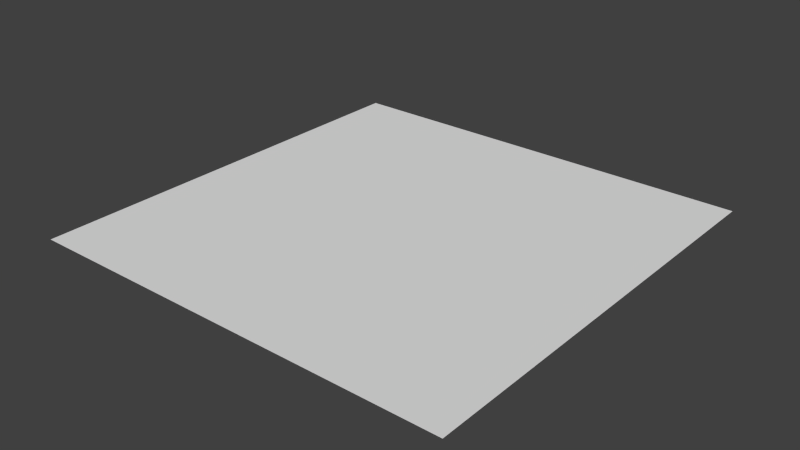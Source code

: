 # Source: GenericTile.blend  (saved by Blender 2.73.0; exported with 4.5.12 LTS)
import bpy
from mathutils import Matrix  # noqa: F401  (used for matrix-valued properties, if any)

bpy.ops.wm.read_factory_settings(use_empty=True)
scene = bpy.context.scene
scene.name = 'Scene'

# ---- collections
col_collection_1 = bpy.data.collections.new('Collection 1'); scene.collection.children.link(col_collection_1)

# ---- world
world_world = bpy.data.worlds.new('World'); scene.world = world_world
world_world.color = (0.05088, 0.05088, 0.05088)
world_world.use_sun_shadow = False
world_world.sun_shadow_jitter_overblur = 0.0
world_world.cycles.sampling_method = 'MANUAL'
world_world.cycles.sample_map_resolution = 256

# ---- meshes
me_plane = bpy.data.meshes.new('Plane')
me_plane.from_pydata([(-1.0, -1.0, 0.0), (1.0, -1.0, 0.0), (-1.0, 1.0, 0.0), (1.0, 1.0, 0.0)], [], [(0, 1, 3, 2)])
me_plane.use_remesh_preserve_volume = False
me_plane.use_remesh_preserve_attributes = False
me_plane.use_mirror_vertex_groups = False
me_plane.update()

# ---- objects
ob_plane = bpy.data.objects.new('Plane', me_plane)

# ---- transforms, parenting, visibility, modifiers, constraints
ob_plane.location = (0.0, 0.0, 0.0)
ob_plane.rotation_euler = (0.0, -1.192e-07, 0.0)
ob_plane.lineart.crease_threshold = 0.0

# ---- collection membership
col_collection_1.objects.link(ob_plane)

# ---- scene / render settings (as saved in the file)
scene.frame_start = 1; scene.frame_end = 250; scene.frame_set(1)
scene.render.engine = 'BLENDER_EEVEE_NEXT'
scene.render.resolution_percentage = 50
scene.render.dither_intensity = 0.0
scene.cycles.use_denoising = False
scene.cycles.samples = 10
scene.cycles.sampling_pattern = 'TABULATED_SOBOL'
scene.cycles.light_sampling_threshold = 0.0
scene.cycles.use_adaptive_sampling = False
scene.cycles.use_light_tree = False
scene.cycles.blur_glossy = 0.0
scene.cycles.pixel_filter_type = 'GAUSSIAN'
scene.cycles.sample_clamp_indirect = 0.0
scene.view_settings.view_transform = 'Standard'
bpy.context.view_layer.update()

# ---- added for rendering (the .blend has no active camera and no usable light): camera, sun
cam_auto = bpy.data.cameras.new('AutoCamera')
cam_auto.lens = 50.0
cam_auto.sensor_width = 36.0
cam_auto.clip_end = 1000.0
ob_auto_camera = bpy.data.objects.new('AutoCamera', cam_auto)
scene.collection.objects.link(ob_auto_camera)
ob_auto_camera.location = (2.61693, -3.14032, 2.09354)
ob_auto_camera.rotation_euler = (1.09748, -7.21219e-08, 0.694738)
scene.camera = ob_auto_camera
light_auto_sun = bpy.data.lights.new('AutoSun', 'SUN')
light_auto_sun.energy = 3.0
light_auto_sun.angle = 0.0523599
ob_auto_sun = bpy.data.objects.new('AutoSun', light_auto_sun)
scene.collection.objects.link(ob_auto_sun)
ob_auto_sun.rotation_euler = (0.872665, 0.174533, 0.523599)
bpy.context.view_layer.update()
